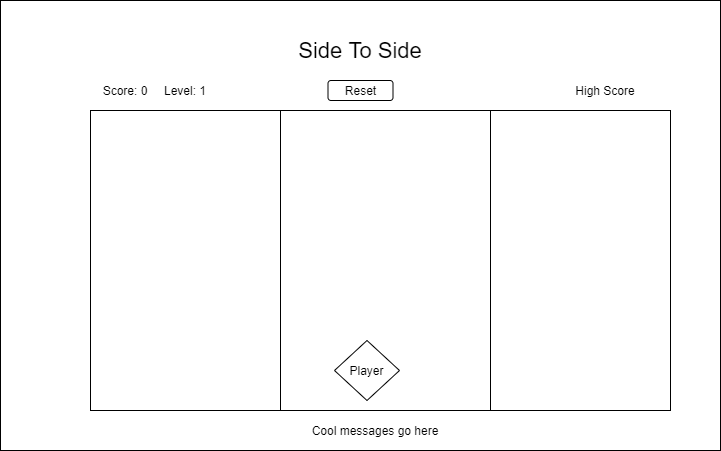

The diagram above was exported from draw.io. Its source (the exported page's mxGraphModel, read from the mxfile embedded in the PNG):
<mxGraphModel dx="1038" dy="579" grid="1" gridSize="10" guides="1" tooltips="1" connect="1" arrows="1" fold="1" page="1" pageScale="1" pageWidth="827" pageHeight="1169" math="0" shadow="0">
  <root>
    <mxCell id="0" />
    <mxCell id="1" parent="0" />
    <mxCell id="b2jO4VlWyUq6JdM0VNfC-1" value="" style="rounded=0;whiteSpace=wrap;html=1;" vertex="1" parent="1">
      <mxGeometry x="80" y="50" width="720" height="450" as="geometry" />
    </mxCell>
    <mxCell id="b2jO4VlWyUq6JdM0VNfC-2" value="" style="rounded=0;whiteSpace=wrap;html=1;" vertex="1" parent="1">
      <mxGeometry x="170" y="160" width="570" height="300" as="geometry" />
    </mxCell>
    <mxCell id="b2jO4VlWyUq6JdM0VNfC-3" value="&lt;font style=&quot;font-size: 22px&quot;&gt;Side To Side&lt;/font&gt;" style="text;html=1;strokeColor=none;fillColor=none;align=center;verticalAlign=middle;whiteSpace=wrap;rounded=0;" vertex="1" parent="1">
      <mxGeometry x="348" y="90" width="184" height="20" as="geometry" />
    </mxCell>
    <mxCell id="b2jO4VlWyUq6JdM0VNfC-4" value="Score: 0" style="text;html=1;strokeColor=none;fillColor=none;align=center;verticalAlign=middle;whiteSpace=wrap;rounded=0;" vertex="1" parent="1">
      <mxGeometry x="180" y="130" width="50" height="20" as="geometry" />
    </mxCell>
    <mxCell id="b2jO4VlWyUq6JdM0VNfC-6" value="High Score" style="text;html=1;strokeColor=none;fillColor=none;align=center;verticalAlign=middle;whiteSpace=wrap;rounded=0;" vertex="1" parent="1">
      <mxGeometry x="650" y="130" width="70" height="20" as="geometry" />
    </mxCell>
    <mxCell id="b2jO4VlWyUq6JdM0VNfC-8" value="Reset" style="rounded=1;whiteSpace=wrap;html=1;" vertex="1" parent="1">
      <mxGeometry x="407.5" y="130" width="65" height="20" as="geometry" />
    </mxCell>
    <mxCell id="b2jO4VlWyUq6JdM0VNfC-9" value="Cool messages go here" style="text;html=1;strokeColor=none;fillColor=none;align=center;verticalAlign=middle;whiteSpace=wrap;rounded=0;" vertex="1" parent="1">
      <mxGeometry x="305" y="470" width="300" height="20" as="geometry" />
    </mxCell>
    <mxCell id="b2jO4VlWyUq6JdM0VNfC-11" value="" style="rounded=0;whiteSpace=wrap;html=1;" vertex="1" parent="1">
      <mxGeometry x="170" y="160" width="190" height="300" as="geometry" />
    </mxCell>
    <mxCell id="b2jO4VlWyUq6JdM0VNfC-12" value="" style="rounded=0;whiteSpace=wrap;html=1;" vertex="1" parent="1">
      <mxGeometry x="570" y="160" width="180" height="300" as="geometry" />
    </mxCell>
    <mxCell id="b2jO4VlWyUq6JdM0VNfC-13" value="Player" style="rhombus;whiteSpace=wrap;html=1;" vertex="1" parent="1">
      <mxGeometry x="414" y="390" width="65" height="60" as="geometry" />
    </mxCell>
    <mxCell id="b2jO4VlWyUq6JdM0VNfC-14" value="Level: 1" style="text;html=1;strokeColor=none;fillColor=none;align=center;verticalAlign=middle;whiteSpace=wrap;rounded=0;" vertex="1" parent="1">
      <mxGeometry x="240" y="130" width="50" height="20" as="geometry" />
    </mxCell>
  </root>
</mxGraphModel>